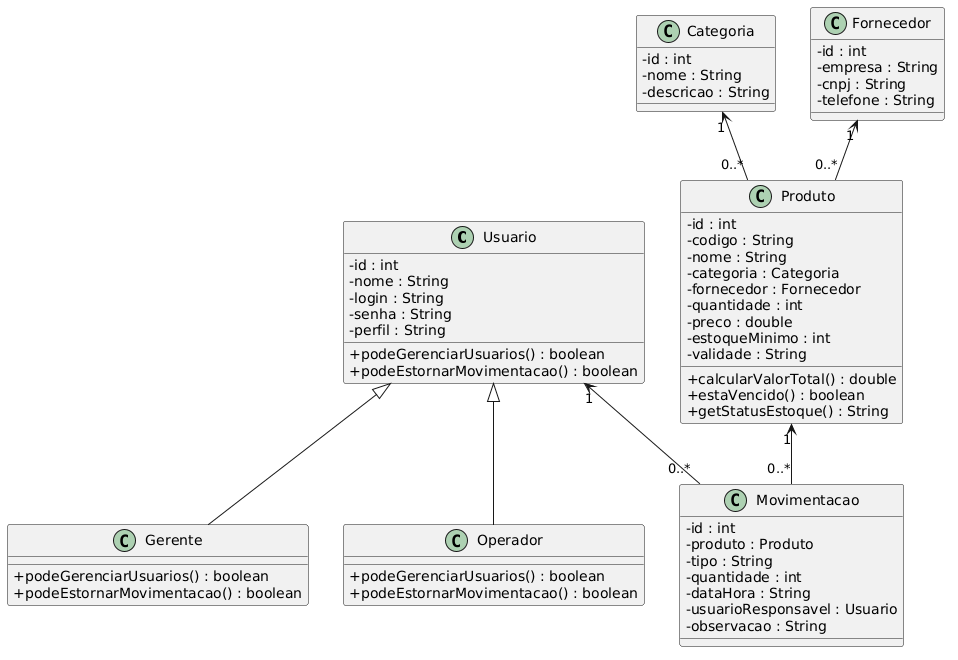

The diagram above was rendered by PlantUML. Its source (embedded in the PNG):
@startuml
skinparam classAttributeIconSize 0

class Usuario {
  - id : int
  - nome : String
  - login : String
  - senha : String
  - perfil : String
  + podeGerenciarUsuarios() : boolean
  + podeEstornarMovimentacao() : boolean
}

class Gerente {
  + podeGerenciarUsuarios() : boolean
  + podeEstornarMovimentacao() : boolean
}

class Operador {
  + podeGerenciarUsuarios() : boolean
  + podeEstornarMovimentacao() : boolean
}

class Categoria {
  - id : int
  - nome : String
  - descricao : String
}

class Fornecedor {
  - id : int
  - empresa : String
  - cnpj : String
  - telefone : String
}

class Produto {
  - id : int
  - codigo : String
  - nome : String
  - categoria : Categoria
  - fornecedor : Fornecedor
  - quantidade : int
  - preco : double
  - estoqueMinimo : int
  - validade : String
  + calcularValorTotal() : double
  + estaVencido() : boolean
  + getStatusEstoque() : String
}

class Movimentacao {
  - id : int
  - produto : Produto
  - tipo : String
  - quantidade : int
  - dataHora : String
  - usuarioResponsavel : Usuario
  - observacao : String
}

Usuario <|-- Gerente
Usuario <|-- Operador
Categoria "1" <-- "0..*" Produto
Fornecedor "1" <-- "0..*" Produto
Produto "1" <-- "0..*" Movimentacao
Usuario "1" <-- "0..*" Movimentacao
@enduml